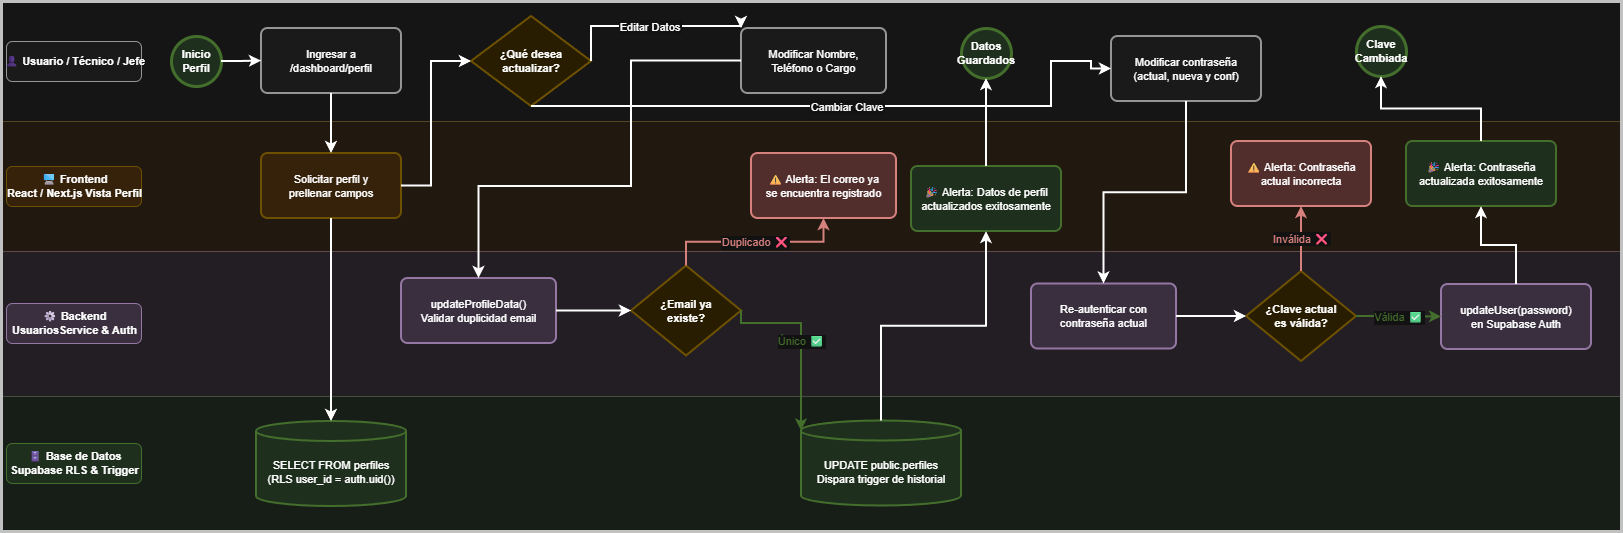

The diagram above was exported from draw.io. Its source (the exported page's mxGraphModel, read from the mxfile embedded in the PNG):
<mxGraphModel dx="2934" dy="1103" grid="1" gridSize="10" guides="1" tooltips="1" connect="1" arrows="1" fold="1" page="1" pageScale="1" pageWidth="2000" pageHeight="720" math="0" shadow="0">
  <root>
    <mxCell id="0" />
    <mxCell id="1" parent="0" />
    <mxCell id="bg_u" parent="1" style="rounded=0;whiteSpace=wrap;html=1;fillColor=#f5f5f5;strokeColor=#666666;opacity=40;pointerEvents=0;" value="" vertex="1">
      <mxGeometry height="120" width="1620" x="50" y="45" as="geometry" />
    </mxCell>
    <mxCell id="bg_f" parent="1" style="rounded=0;whiteSpace=wrap;html=1;fillColor=#ffe6cc;strokeColor=#d6b656;opacity=40;pointerEvents=0;" value="" vertex="1">
      <mxGeometry height="130" width="1620" x="50" y="165" as="geometry" />
    </mxCell>
    <mxCell id="bg_b" parent="1" style="rounded=0;whiteSpace=wrap;html=1;fillColor=#e1d5e7;strokeColor=#9673a6;opacity=40;pointerEvents=0;" value="" vertex="1">
      <mxGeometry height="145" width="1620" x="50" y="295" as="geometry" />
    </mxCell>
    <mxCell id="bg_s" parent="1" style="rounded=0;whiteSpace=wrap;html=1;fillColor=#d5e8d4;strokeColor=#82b366;opacity=40;pointerEvents=0;" value="" vertex="1">
      <mxGeometry height="135" width="1620" x="50" y="440" as="geometry" />
    </mxCell>
    <mxCell id="pool_borde" parent="1" style="rounded=0;whiteSpace=wrap;html=1;fillColor=none;strokeColor=#333333;strokeWidth=3;pointerEvents=0;" value="" vertex="1">
      <mxGeometry height="530" width="1620" x="50" y="45" as="geometry" />
    </mxCell>
    <mxCell id="lbl_u" parent="1" style="text;html=1;strokeColor=#666666;fillColor=#f5f5f5;align=center;verticalAlign=middle;rounded=1;fontSize=11;fontStyle=1;" value="👤 Usuario / Técnico / Jefe" vertex="1">
      <mxGeometry height="40" width="135" x="55" y="85" as="geometry" />
    </mxCell>
    <mxCell id="lbl_f" parent="1" style="text;html=1;strokeColor=#d6b656;fillColor=#ffe6cc;align=center;verticalAlign=middle;rounded=1;fontSize=11;fontStyle=1;" value="🖥 Frontend&#10;React / Next.js Vista Perfil" vertex="1">
      <mxGeometry height="40" width="135" x="55" y="210" as="geometry" />
    </mxCell>
    <mxCell id="lbl_b" parent="1" style="text;html=1;strokeColor=#9673a6;fillColor=#e1d5e7;align=center;verticalAlign=middle;rounded=1;fontSize=11;fontStyle=1;" value="⚙ Backend&#10;UsuariosService &amp; Auth" vertex="1">
      <mxGeometry height="40" width="135" x="55" y="347" as="geometry" />
    </mxCell>
    <mxCell id="lbl_s" parent="1" style="text;html=1;strokeColor=#82b366;fillColor=#d5e8d4;align=center;verticalAlign=middle;rounded=1;fontSize=11;fontStyle=1;" value="🗄 Base de Datos&#10;Supabase RLS &amp; Trigger" vertex="1">
      <mxGeometry height="40" width="135" x="55" y="487" as="geometry" />
    </mxCell>
    <mxCell id="start_a" parent="1" style="ellipse;whiteSpace=wrap;html=1;aspect=fixed;fillColor=#d5e8d4;strokeColor=#82b366;strokeWidth=3;fontSize=11;fontStyle=1;" value="Inicio Perfil" vertex="1">
      <mxGeometry height="50" width="50" x="220" y="80" as="geometry" />
    </mxCell>
    <mxCell id="t_accede_perfil" parent="1" style="rounded=1;whiteSpace=wrap;html=1;arcSize=10;fillColor=#f5f5f5;strokeColor=#666666;strokeWidth=2;fontSize=11;" value="Ingresar a&#10;/dashboard/perfil" vertex="1">
      <mxGeometry height="65" width="140" x="310" y="72" as="geometry" />
    </mxCell>
    <mxCell id="t_cargar_datos" parent="1" style="rounded=1;whiteSpace=wrap;html=1;arcSize=10;fillColor=#ffe6cc;strokeColor=#d6b656;strokeWidth=2;fontSize=11;" value="Solicitar perfil y&#10;prellenar campos" vertex="1">
      <mxGeometry height="65" width="140" x="310" y="197" as="geometry" />
    </mxCell>
    <mxCell id="db_select_profile" parent="1" style="shape=cylinder3;whiteSpace=wrap;html=1;boundedLbl=1;backgroundOutline=1;size=10;fillColor=#d5e8d4;strokeColor=#82b366;strokeWidth=2;fontSize=11;" value="SELECT FROM perfiles&#10;(RLS user_id = auth.uid())" vertex="1">
      <mxGeometry height="85" width="150" x="305" y="465" as="geometry" />
    </mxCell>
    <mxCell id="gw_accion" parent="1" style="rhombus;whiteSpace=wrap;html=1;fillColor=#fff2cc;strokeColor=#d6b656;strokeWidth=2;fontSize=11;fontStyle=1;" value="¿Qué desea&#10;actualizar?" vertex="1">
      <mxGeometry height="90" width="120" x="520" y="60" as="geometry" />
    </mxCell>
    <mxCell id="t_mod_datos" parent="1" style="rounded=1;whiteSpace=wrap;html=1;arcSize=10;fillColor=#f5f5f5;strokeColor=#666666;strokeWidth=2;fontSize=11;" value="Modificar Nombre,&#10;Teléfono o Cargo" vertex="1">
      <mxGeometry height="65" width="145" x="790" y="72" as="geometry" />
    </mxCell>
    <mxCell id="t_valida_dup" parent="1" style="rounded=1;whiteSpace=wrap;html=1;arcSize=10;fillColor=#e1d5e7;strokeColor=#9673a6;strokeWidth=2;fontSize=11;" value="updateProfileData()&#10;Validar duplicidad email" vertex="1">
      <mxGeometry height="65" width="155" x="450" y="322" as="geometry" />
    </mxCell>
    <mxCell id="gw_dup" parent="1" style="rhombus;whiteSpace=wrap;html=1;fillColor=#fff2cc;strokeColor=#d6b656;strokeWidth=2;fontSize=11;fontStyle=1;" value="¿Email ya&#10;existe?" vertex="1">
      <mxGeometry height="90" width="110" x="680" y="309.5" as="geometry" />
    </mxCell>
    <mxCell id="t_err_dup" parent="1" style="rounded=1;whiteSpace=wrap;html=1;arcSize=10;fillColor=#f8cecc;strokeColor=#b85450;strokeWidth=2;fontSize=11;" value="⚠ Alerta: El correo ya&#10;se encuentra registrado" vertex="1">
      <mxGeometry height="65" width="145" x="800" y="197" as="geometry" />
    </mxCell>
    <mxCell id="db_update_profile" parent="1" style="shape=cylinder3;whiteSpace=wrap;html=1;boundedLbl=1;backgroundOutline=1;size=10;fillColor=#d5e8d4;strokeColor=#82b366;strokeWidth=2;fontSize=11;" value="UPDATE public.perfiles&#10;Dispara trigger de historial" vertex="1">
      <mxGeometry height="85" width="160" x="850" y="464.5" as="geometry" />
    </mxCell>
    <mxCell id="t_exito_datos" parent="1" style="rounded=1;whiteSpace=wrap;html=1;arcSize=10;fillColor=#d5e8d4;strokeColor=#82b366;strokeWidth=2;fontSize=11;" value="🎉 Alerta: Datos de perfil&#10;actualizados exitosamente" vertex="1">
      <mxGeometry height="65" width="150" x="960" y="210" as="geometry" />
    </mxCell>
    <mxCell id="end_datos" parent="1" style="ellipse;whiteSpace=wrap;html=1;aspect=fixed;fillColor=#d5e8d4;strokeColor=#82b366;strokeWidth=3;fontSize=11;fontStyle=1;" value="Datos&#10;Guardados" vertex="1">
      <mxGeometry height="50" width="50" x="1010" y="72" as="geometry" />
    </mxCell>
    <mxCell id="t_mod_pass" parent="1" style="rounded=1;whiteSpace=wrap;html=1;arcSize=10;fillColor=#f5f5f5;strokeColor=#666666;strokeWidth=2;fontSize=11;" value="Modificar contraseña&#10;(actual, nueva y conf)" vertex="1">
      <mxGeometry height="65" width="150" x="1160" y="80" as="geometry" />
    </mxCell>
    <mxCell id="t_valida_pass" parent="1" style="rounded=1;whiteSpace=wrap;html=1;arcSize=10;fillColor=#e1d5e7;strokeColor=#9673a6;strokeWidth=2;fontSize=11;" value="Re-autenticar con&#10;contraseña actual" vertex="1">
      <mxGeometry height="65" width="145" x="1080" y="327.5" as="geometry" />
    </mxCell>
    <mxCell id="gw_pass_act" parent="1" style="rhombus;whiteSpace=wrap;html=1;fillColor=#fff2cc;strokeColor=#d6b656;strokeWidth=2;fontSize=11;fontStyle=1;" value="¿Clave actual&#10;es válida?" vertex="1">
      <mxGeometry height="90" width="110" x="1295" y="315" as="geometry" />
    </mxCell>
    <mxCell id="t_err_pass_act" parent="1" style="rounded=1;whiteSpace=wrap;html=1;arcSize=10;fillColor=#f8cecc;strokeColor=#b85450;strokeWidth=2;fontSize=11;" value="⚠ Alerta: Contraseña&#10;actual incorrecta" vertex="1">
      <mxGeometry height="65" width="140" x="1280" y="185" as="geometry" />
    </mxCell>
    <mxCell id="t_update_auth_pass" parent="1" style="rounded=1;whiteSpace=wrap;html=1;arcSize=10;fillColor=#e1d5e7;strokeColor=#9673a6;strokeWidth=2;fontSize=11;" value="updateUser(password)&#10;en Supabase Auth" vertex="1">
      <mxGeometry height="65" width="150" x="1490" y="328" as="geometry" />
    </mxCell>
    <mxCell id="t_exito_pass" parent="1" style="rounded=1;whiteSpace=wrap;html=1;arcSize=10;fillColor=#d5e8d4;strokeColor=#82b366;strokeWidth=2;fontSize=11;" value="🎉 Alerta: Contraseña&#10;actualizada exitosamente" vertex="1">
      <mxGeometry height="65" width="150" x="1455" y="185" as="geometry" />
    </mxCell>
    <mxCell id="end_pass" parent="1" style="ellipse;whiteSpace=wrap;html=1;aspect=fixed;fillColor=#d5e8d4;strokeColor=#82b366;strokeWidth=3;fontSize=11;fontStyle=1;" value="Clave&#10;Cambiada" vertex="1">
      <mxGeometry height="50" width="50" x="1405" y="70" as="geometry" />
    </mxCell>
    <mxCell id="ae01" edge="1" parent="1" source="start_a" style="edgeStyle=orthogonalEdgeStyle;rounded=0;strokeWidth=2;exitX=1;exitY=0.5;entryX=0;entryY=0.5;" target="t_accede_perfil">
      <mxGeometry relative="1" as="geometry" />
    </mxCell>
    <mxCell id="ae02" edge="1" parent="1" source="t_accede_perfil" style="edgeStyle=orthogonalEdgeStyle;rounded=0;strokeWidth=2;exitX=0.5;exitY=1;entryX=0.5;entryY=0;" target="t_cargar_datos">
      <mxGeometry relative="1" as="geometry" />
    </mxCell>
    <mxCell id="ae03" edge="1" parent="1" source="t_cargar_datos" style="edgeStyle=orthogonalEdgeStyle;rounded=0;strokeWidth=2;exitX=0.5;exitY=1;entryX=0.5;entryY=0;" target="db_select_profile">
      <mxGeometry relative="1" as="geometry" />
    </mxCell>
    <mxCell id="ae04" edge="1" parent="1" source="t_cargar_datos" style="edgeStyle=orthogonalEdgeStyle;rounded=0;strokeWidth=2;exitX=1;exitY=0.5;entryX=0;entryY=0.5;" target="gw_accion">
      <mxGeometry relative="1" as="geometry">
        <Array as="points">
          <mxPoint x="480" y="230" />
          <mxPoint x="480" y="105" />
        </Array>
      </mxGeometry>
    </mxCell>
    <mxCell id="ae05" edge="1" parent="1" source="gw_accion" style="edgeStyle=orthogonalEdgeStyle;rounded=0;strokeWidth=2;exitX=1;exitY=0.5;entryX=0;entryY=0;entryDx=0;entryDy=0;" target="t_mod_datos" value="Editar Datos">
      <mxGeometry relative="1" as="geometry">
        <Array as="points">
          <mxPoint x="640" y="70" />
          <mxPoint x="790" y="70" />
        </Array>
      </mxGeometry>
    </mxCell>
    <mxCell id="ae06" edge="1" parent="1" source="t_mod_datos" style="edgeStyle=orthogonalEdgeStyle;rounded=0;strokeWidth=2;exitX=0;exitY=0.5;entryX=0.5;entryY=0;exitDx=0;exitDy=0;" target="t_valida_dup">
      <mxGeometry relative="1" as="geometry">
        <Array as="points">
          <mxPoint x="680" y="105" />
          <mxPoint x="680" y="230" />
          <mxPoint x="528" y="230" />
        </Array>
      </mxGeometry>
    </mxCell>
    <mxCell id="ae07" edge="1" parent="1" source="t_valida_dup" style="edgeStyle=orthogonalEdgeStyle;rounded=0;strokeWidth=2;exitX=1;exitY=0.5;entryX=0;entryY=0.5;" target="gw_dup">
      <mxGeometry relative="1" as="geometry" />
    </mxCell>
    <mxCell id="ae_dup_si" edge="1" parent="1" source="gw_dup" style="edgeStyle=orthogonalEdgeStyle;rounded=0;strokeWidth=2;strokeColor=#b85450;fontColor=#b85450;exitX=0.5;exitY=0;entryX=0.5;entryY=1;" target="t_err_dup" value="Duplicado ❌">
      <mxGeometry relative="1" as="geometry" />
    </mxCell>
    <mxCell id="ae_dup_no" edge="1" parent="1" source="gw_dup" style="edgeStyle=orthogonalEdgeStyle;rounded=0;strokeWidth=2;strokeColor=#82b366;fontColor=#82b366;exitX=1;exitY=0.5;entryX=0;entryY=0;entryDx=0;entryDy=10;entryPerimeter=0;" target="db_update_profile" value="Único ✅">
      <mxGeometry relative="1" as="geometry">
        <Array as="points">
          <mxPoint x="790" y="367" />
          <mxPoint x="850" y="367" />
        </Array>
      </mxGeometry>
    </mxCell>
    <mxCell id="ae08" edge="1" parent="1" source="db_update_profile" style="edgeStyle=orthogonalEdgeStyle;rounded=0;strokeWidth=2;exitX=0.5;exitY=0;entryX=0.5;entryY=1;" target="t_exito_datos">
      <mxGeometry relative="1" as="geometry" />
    </mxCell>
    <mxCell id="ae08_end" edge="1" parent="1" source="t_exito_datos" style="edgeStyle=orthogonalEdgeStyle;rounded=0;strokeWidth=2;exitX=0.5;exitY=0;entryX=0.5;entryY=1;" target="end_datos">
      <mxGeometry relative="1" as="geometry" />
    </mxCell>
    <mxCell id="ae09" edge="1" parent="1" source="gw_accion" style="edgeStyle=orthogonalEdgeStyle;rounded=0;strokeWidth=2;exitX=0.5;exitY=1;entryX=0;entryY=0.5;" target="t_mod_pass" value="Cambiar Clave">
      <mxGeometry relative="1" as="geometry">
        <Array as="points">
          <mxPoint x="1100" y="150" />
          <mxPoint x="1100" y="105" />
          <mxPoint x="1140" y="105" />
          <mxPoint x="1140" y="113" />
        </Array>
      </mxGeometry>
    </mxCell>
    <mxCell id="ae10" edge="1" parent="1" source="t_mod_pass" style="edgeStyle=orthogonalEdgeStyle;rounded=0;strokeWidth=2;exitX=0.5;exitY=1;entryX=0.5;entryY=0;" target="t_valida_pass">
      <mxGeometry relative="1" as="geometry" />
    </mxCell>
    <mxCell id="ae11" edge="1" parent="1" source="t_valida_pass" style="edgeStyle=orthogonalEdgeStyle;rounded=0;strokeWidth=2;exitX=1;exitY=0.5;entryX=0;entryY=0.5;" target="gw_pass_act">
      <mxGeometry relative="1" as="geometry" />
    </mxCell>
    <mxCell id="ae_pass_no" edge="1" parent="1" source="gw_pass_act" style="edgeStyle=orthogonalEdgeStyle;rounded=0;strokeWidth=2;strokeColor=#b85450;fontColor=#b85450;exitX=0.5;exitY=0;entryX=0.5;entryY=1;" target="t_err_pass_act" value="Inválida ❌">
      <mxGeometry relative="1" as="geometry" />
    </mxCell>
    <mxCell id="ae_pass_si" edge="1" parent="1" source="gw_pass_act" style="edgeStyle=orthogonalEdgeStyle;rounded=0;strokeWidth=2;strokeColor=#82b366;fontColor=#82b366;exitX=1;exitY=0.5;entryX=0;entryY=0.5;" target="t_update_auth_pass" value="Válida ✅">
      <mxGeometry relative="1" as="geometry" />
    </mxCell>
    <mxCell id="ae12" edge="1" parent="1" source="t_update_auth_pass" style="edgeStyle=orthogonalEdgeStyle;rounded=0;strokeWidth=2;exitX=0.5;exitY=0;entryX=0.5;entryY=1;" target="t_exito_pass">
      <mxGeometry relative="1" as="geometry" />
    </mxCell>
    <mxCell id="ae12_end" edge="1" parent="1" source="t_exito_pass" style="edgeStyle=orthogonalEdgeStyle;rounded=0;strokeWidth=2;exitX=0.5;exitY=0;entryX=0.5;entryY=1;" target="end_pass">
      <mxGeometry relative="1" as="geometry" />
    </mxCell>
  </root>
</mxGraphModel>